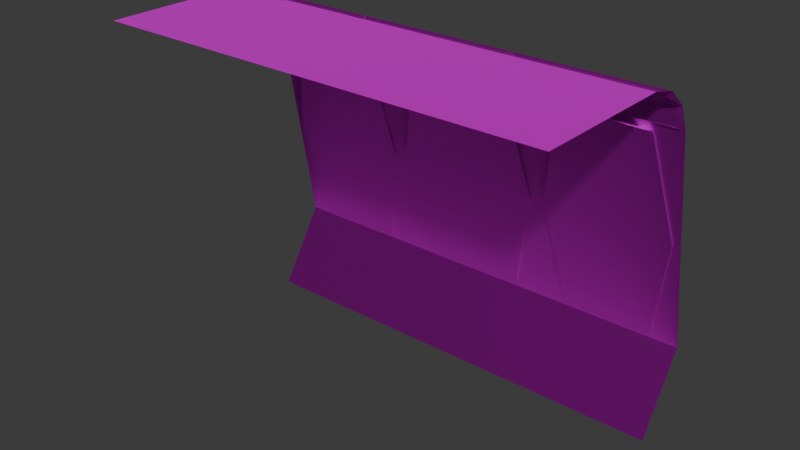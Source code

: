 # Source: FST_OutpostWallCorridorWall_Interior_TrimSheet.blend  (saved by Blender 5.1.30; exported with 4.5.12 LTS)
import bpy
from mathutils import Matrix  # noqa: F401  (used for matrix-valued properties, if any)

bpy.ops.wm.read_factory_settings(use_empty=True)
scene = bpy.context.scene
scene.name = 'Scene'

# ---- collections
col_collection = bpy.data.collections.new('Collection'); scene.collection.children.link(col_collection)

# ---- images (referenced by path relative to the original .blend; pixels are not part of the script)
import os
ASSET_DIR = os.environ.get("B2B_ASSET_DIR", "")  # directory of the original .blend (textures are referenced by path, not embedded)
HERE = os.path.dirname(os.path.abspath(__file__))  # packed textures are extracted next to this script under _unpacked/

def load_image(name, relpath, width, height, colorspace="sRGB"):
    """Load a texture the original file referenced (path relative to the .blend, or extracted next to this script)."""
    p = next((c for c in (os.path.join(HERE, relpath), os.path.join(ASSET_DIR, relpath)) if relpath and os.path.exists(c)), "")
    if p:
        img = bpy.data.images.load(p, check_existing=True)
        img.name = name
    else:  # same state as the original file: an image datablock whose file is absent (Cycles renders it pink)
        img = bpy.data.images.new(name, width, height)
        img.source = "FILE"
        img.filepath = "//" + (relpath or name)
    img.colorspace_settings.name = colorspace
    return img
img_fst_metaldark_co_png_001 = load_image('FST_MetalDark_co.png.001', 'FST_MetalDark_co.png', 1024, 1024, 'sRGB')
img_fst_metaldark_smdi_png_001 = load_image('FST_MetalDark_smdi.png.001', 'FST_MetalDark_smdi.png', 1024, 1024, 'sRGB')
img_fst_metaldark_nohq_png_001 = load_image('FST_MetalDark_nohq.png.001', 'FST_MetalDark_nohq.png', 1024, 1024, 'sRGB')
img_fst_metaltrim_wall_01_co_png_001 = load_image('FST_MetalTrim_Wall_01_co.png.001', 'FST_MetalTrim_Wall_01_co.png', 1024, 1024, 'sRGB')
img_fst_metaltrim_wall_02_smdi_png_001 = load_image('FST_MetalTrim_Wall_02_smdi.png.001', 'FST_MetalTrim_Wall_02_smdi.png', 1024, 1024, 'sRGB')
img_fst_metaltrim_wall_02_nohq_png_001 = load_image('FST_MetalTrim_Wall_02_nohq.png.001', 'FST_MetalTrim_Wall_02_nohq.png', 1024, 1024, 'sRGB')
img_fst_ballisticpadding_co_png_001 = load_image('FST_BallisticPadding_co.png.001', 'FST_BallisticPadding_co.png', 1024, 1024, 'sRGB')
img_fst_ballisticpadding_smdi_png_001 = load_image('FST_BallisticPadding_smdi.png.001', 'FST_BallisticPadding_smdi.png', 1024, 1024, 'sRGB')
img_fst_ballisticpadding_nohq_png_001 = load_image('FST_BallisticPadding_nohq.png.001', 'FST_BallisticPadding_nohq.png', 1024, 1024, 'sRGB')
img_fst_metallight_smdi_png_001 = load_image('FST_MetalLight_smdi.png.001', 'FST_MetalLight_smdi.png', 1024, 1024, 'sRGB')
img_fst_metallight_co_png_001 = load_image('FST_MetalLight_co.png.001', 'FST_MetalLight_co.png', 1024, 1024, 'sRGB')

# ---- materials (node trees are filled in below, after node groups)
mat_camo_main_001 = bpy.data.materials.new('Camo_Main.001')
mat_camo_main_walkway_001 = bpy.data.materials.new('Camo_Main_Walkway.001')
mat_camo_spaldingliner_001 = bpy.data.materials.new('Camo_SpaldingLiner.001')
mat_metallight_001 = bpy.data.materials.new('MetalLight.001')

# ---- material node trees
mat_camo_main_001.use_nodes = True; mat_camo_main_001.node_tree.nodes.clear()
_N = mat_camo_main_001.node_tree.nodes; _L = mat_camo_main_001.node_tree.links
n0 = _N.new('ShaderNodeBsdfPrincipled'); n0.name = 'Principled BSDF'; n0.location = (-200, 100)
n0.inputs[2].default_value = 0.8646
n0.inputs[3].default_value = 1.0
n1 = _N.new('ShaderNodeOutputMaterial'); n1.name = 'Material Output'; n1.location = (200, 100)
n2 = _N.new('ShaderNodeTexImage'); n2.name = 'Image Texture'; n2.location = (-492, 86)
n2.hide = True
n2.image = img_fst_metaldark_co_png_001
n3 = _N.new('ShaderNodeTexImage'); n3.name = 'Image Texture.001'; n3.location = (-490, 43)
n3.hide = True
n3.image = img_fst_metaldark_smdi_png_001
n4 = _N.new('ShaderNodeNormalMap'); n4.name = 'Normal Map'; n4.location = (-493, -34)
n4.inputs[0].default_value = 4.0
n5 = _N.new('ShaderNodeTexImage'); n5.name = 'Image Texture.002'; n5.location = (-783, -18)
n5.hide = True
n5.image = img_fst_metaldark_nohq_png_001
_L.new(n0.outputs[0], n1.inputs[0])
_L.new(n2.outputs[0], n0.inputs[0])
_L.new(n3.outputs[1], n0.inputs[1])
_L.new(n4.outputs[0], n0.inputs[5])
_L.new(n5.outputs[0], n4.inputs[1])
n1.is_active_output = True
mat_camo_main_walkway_001.use_nodes = True; mat_camo_main_walkway_001.node_tree.nodes.clear()
_N = mat_camo_main_walkway_001.node_tree.nodes; _L = mat_camo_main_walkway_001.node_tree.links
n0 = _N.new('ShaderNodeBsdfPrincipled'); n0.name = 'Principled BSDF'; n0.location = (-200, 100)
n1 = _N.new('ShaderNodeOutputMaterial'); n1.name = 'Material Output'; n1.location = (200, 100)
n2 = _N.new('ShaderNodeTexImage'); n2.name = 'Image Texture'; n2.location = (-491, 107)
n2.hide = True
n2.image = img_fst_metaltrim_wall_01_co_png_001
n3 = _N.new('ShaderNodeTexImage'); n3.name = 'Image Texture.001'; n3.location = (-493, 75)
n3.hide = True
n3.image = img_fst_metaltrim_wall_02_smdi_png_001
n4 = _N.new('ShaderNodeNormalMap'); n4.name = 'Normal Map'; n4.location = (-475, 7)
n4.hide = True
n5 = _N.new('ShaderNodeTexImage'); n5.name = 'Image Texture.002'; n5.location = (-798, 30)
n5.hide = True
n5.image = img_fst_metaltrim_wall_02_nohq_png_001
_L.new(n0.outputs[0], n1.inputs[0])
_L.new(n2.outputs[0], n0.inputs[0])
_L.new(n3.outputs[1], n0.inputs[1])
_L.new(n4.outputs[0], n0.inputs[5])
_L.new(n5.outputs[0], n4.inputs[1])
n1.is_active_output = True
mat_camo_spaldingliner_001.use_nodes = True; mat_camo_spaldingliner_001.node_tree.nodes.clear()
_N = mat_camo_spaldingliner_001.node_tree.nodes; _L = mat_camo_spaldingliner_001.node_tree.links
n0 = _N.new('ShaderNodeBsdfPrincipled'); n0.name = 'Principled BSDF'; n0.location = (-200, 100)
n1 = _N.new('ShaderNodeOutputMaterial'); n1.name = 'Material Output'; n1.location = (200, 100)
n2 = _N.new('ShaderNodeTexImage'); n2.name = 'Image Texture'; n2.location = (-518, 97)
n2.hide = True
n2.image = img_fst_ballisticpadding_co_png_001
n3 = _N.new('ShaderNodeTexImage'); n3.name = 'Image Texture.001'; n3.location = (-506, 153)
n3.hide = True
n3.image = img_fst_ballisticpadding_smdi_png_001
n4 = _N.new('ShaderNodeNormalMap'); n4.name = 'Normal Map'; n4.location = (-440, 3)
n4.inputs[0].default_value = 1.6
n5 = _N.new('ShaderNodeTexImage'); n5.name = 'Image Texture.002'; n5.location = (-788, 2)
n5.hide = True
n5.image = img_fst_ballisticpadding_nohq_png_001
_L.new(n0.outputs[0], n1.inputs[0])
_L.new(n2.outputs[0], n0.inputs[0])
_L.new(n3.outputs[1], n0.inputs[1])
_L.new(n4.outputs[0], n0.inputs[5])
_L.new(n5.outputs[0], n4.inputs[1])
n1.is_active_output = True
mat_metallight_001.use_nodes = True; mat_metallight_001.node_tree.nodes.clear()
_N = mat_metallight_001.node_tree.nodes; _L = mat_metallight_001.node_tree.links
n0 = _N.new('ShaderNodeBsdfPrincipled'); n0.name = 'Principled BSDF'; n0.location = (-200, 100)
n1 = _N.new('ShaderNodeOutputMaterial'); n1.name = 'Material Output'; n1.location = (200, 100)
n2 = _N.new('ShaderNodeTexImage'); n2.name = 'Image Texture.001'; n2.location = (-491, 35)
n2.hide = True
n2.image = img_fst_metallight_smdi_png_001
n3 = _N.new('ShaderNodeNormalMap'); n3.name = 'Normal Map'; n3.location = (-533, -18)
n3.inputs[0].default_value = 1.2
n4 = _N.new('ShaderNodeTexImage'); n4.name = 'Image Texture.002'; n4.location = (-824, -1)
n4.hide = True
n4.image = img_fst_metaldark_nohq_png_001
n5 = _N.new('ShaderNodeTexImage'); n5.name = 'Image Texture'; n5.location = (-501, 133)
n5.image = img_fst_metallight_co_png_001
_L.new(n0.outputs[0], n1.inputs[0])
_L.new(n2.outputs[1], n0.inputs[1])
_L.new(n4.outputs[0], n3.inputs[1])
_L.new(n3.outputs[0], n0.inputs[5])
_L.new(n5.outputs[0], n0.inputs[0])
n1.is_active_output = True

# ---- world
world_world = bpy.data.worlds.new('World'); scene.world = world_world
world_world.use_nodes = True; world_world.node_tree.nodes.clear()
_N = world_world.node_tree.nodes; _L = world_world.node_tree.links
n0 = _N.new('ShaderNodeOutputWorld'); n0.name = 'World Output'; n0.location = (200, 100)
n1 = _N.new('ShaderNodeBackground'); n1.name = 'Background'; n1.location = (-200, 100)
n1.inputs[0].default_value = (0.05088, 0.05088, 0.05088, 1.0)
_L.new(n1.outputs[0], n0.inputs[0])
n0.is_active_output = True
world_world.color = (0.05088, 0.05088, 0.05088)
world_world.sun_shadow_jitter_overblur = 0.0

# ---- meshes
me_cube_030 = bpy.data.meshes.new('Cube.030')
me_cube_030.from_pydata([(-0.6667, 0.5895, -0.1146), (0.6667, 0.5895, -0.1146), (-0.6667, -0.5895, -0.1146), (0.6667, -0.5895, -0.1146), (-1.851, 0.0, -0.1146), (-1.851, 0.5895, -0.1146), (-1.851, -0.5895, -0.1146), (1.851, -0.5895, -0.1146), (1.851, 0.0, -0.1146), (1.851, 0.5895, -0.1146)], [], [(3, 2, 0, 1), (0, 2, 6, 4, 5), (7, 3, 1, 9, 8)])
me_cube_030.polygons.foreach_set('use_smooth', [True] * 3)
_k = set([(0, 1), (0, 5), (1, 9)])
me_cube_030.attributes.new('sharp_edge', 'BOOLEAN', 'EDGE').data.foreach_set('value', [ (min(e.vertices), max(e.vertices)) in _k for e in me_cube_030.edges])
_uv = me_cube_030.uv_layers.new(name='UVMap')
_uv.uv.foreach_set('vector', [0.6801, 0.8527, 0.3199, 0.8527, 0.3199, 0.9997, 0.6801, 0.9997, 0.3199, 0.9997, 0.3199, 0.8527, 0.0, 0.8527, 0.0, 0.9262, 0.0, 0.9997, 1.0, 0.8527, 0.6801, 0.8527, 0.6801, 0.9997, 1.0, 0.9997, 1.0, 0.9262])
me_cube_030.materials.append(mat_camo_main_001)
me_cube_030.materials.append(mat_camo_main_walkway_001)
me_cube_030.materials.append(mat_camo_spaldingliner_001)
me_cube_030.materials.append(mat_metallight_001)
me_cube_030.materials.append(None)
me_cube_030.update()
me_cube_024 = bpy.data.meshes.new('Cube.024')
me_cube_024.from_pydata([(-0.6667, 0.8042, -0.1688), (0.6667, 0.8042, -0.1688), (-0.6667, 0.5895, -0.1146), (0.6667, 0.5895, -0.1146), (-0.6667, 0.9803, -0.3168), (0.6667, 0.9803, -0.3168), (-0.6667, 1.071, -0.519), (0.6667, 1.071, -0.519), (-1.851, 0.5895, -0.1146), (-1.851, 0.8042, -0.1688), (-1.851, 0.9803, -0.3168), (-1.851, 1.071, -0.519), (1.851, 0.8042, -0.1688), (1.851, 0.5895, -0.1146), (1.851, 0.9803, -0.3168), (1.851, 1.071, -0.519), (-0.6127, 0.9785, -0.3767), (-0.6464, 0.9749, -0.3415), (-0.6303, 0.9743, -0.3593), (-0.6464, 1.049, -0.5066), (-0.6127, 1.025, -0.4803), (-0.6303, 1.035, -0.4951), (0.6464, 1.049, -0.5066), (0.6127, 1.025, -0.4803), (0.6303, 1.035, -0.4951), (0.6127, 0.9785, -0.3767), (0.6464, 0.9749, -0.3415), (0.6303, 0.9743, -0.3593), (0.6127, 0.8288, -0.2235), (0.6464, 0.8101, -0.1933), (0.6303, 0.8174, -0.2097), (-0.6464, 0.8101, -0.1933), (-0.6127, 0.8288, -0.2235), (-0.6303, 0.8174, -0.2097), (-0.6464, 0.9551, -0.3152), (-0.6127, 0.9222, -0.302), (-0.6303, 0.9378, -0.3108), (0.6127, 0.9222, -0.302), (0.6464, 0.9551, -0.3152), (0.6303, 0.9378, -0.3108), (-0.6127, 0.7455, -0.1808), (-0.6464, 0.7809, -0.1783), (-0.6303, 0.7633, -0.182), (0.6464, 0.7809, -0.1783), (0.6127, 0.7455, -0.1808), (0.6303, 0.7633, -0.182), (0.6464, 0.6055, -0.1341), (0.6127, 0.6355, -0.1531), (0.6303, 0.6192, -0.1456), (-0.6127, 0.6355, -0.1531), (-0.6464, 0.6055, -0.1341), (-0.6303, 0.6192, -0.1456), (-1.797, 0.7455, -0.1808), (-1.83, 0.7809, -0.1783), (-1.814, 0.7633, -0.182), (-0.687, 0.7809, -0.1783), (-0.7207, 0.7455, -0.1808), (-0.7031, 0.7633, -0.182), (-0.687, 0.6055, -0.1341), (-0.7207, 0.6355, -0.1531), (-0.7031, 0.6192, -0.1456), (-1.797, 0.6355, -0.1531), (-1.83, 0.6055, -0.1341), (-1.814, 0.6192, -0.1456), (-0.7207, 0.8288, -0.2235), (-0.687, 0.8101, -0.1933), (-0.7031, 0.8174, -0.2097), (-1.83, 0.8101, -0.1933), (-1.797, 0.8288, -0.2235), (-1.814, 0.8174, -0.2097), (-1.83, 0.9551, -0.3152), (-1.797, 0.9222, -0.302), (-1.814, 0.9378, -0.3108), (-0.7207, 0.9222, -0.302), (-0.687, 0.9551, -0.3152), (-0.7031, 0.9378, -0.3108), (-1.797, 0.9785, -0.3767), (-1.83, 0.9749, -0.3415), (-1.814, 0.9743, -0.3593), (-1.83, 1.049, -0.5066), (-1.797, 1.025, -0.4803), (-1.814, 1.035, -0.4951), (-0.687, 1.049, -0.5066), (-0.7207, 1.025, -0.4803), (-0.7031, 1.035, -0.4951), (-0.7207, 0.9785, -0.3767), (-0.687, 0.9749, -0.3415), (-0.7031, 0.9743, -0.3593), (1.797, 0.8288, -0.2235), (1.83, 0.8101, -0.1933), (1.814, 0.8174, -0.2097), (0.687, 0.8101, -0.1933), (0.7207, 0.8288, -0.2235), (0.7031, 0.8174, -0.2097), (0.687, 0.9551, -0.3152), (0.7207, 0.9222, -0.302), (0.7031, 0.9378, -0.3108), (1.797, 0.9222, -0.302), (1.83, 0.9551, -0.3152), (1.814, 0.9378, -0.3108), (0.7207, 0.7455, -0.1808), (0.687, 0.7809, -0.1783), (0.7031, 0.7633, -0.182), (1.83, 0.7809, -0.1783), (1.797, 0.7455, -0.1808), (1.814, 0.7633, -0.182), (1.83, 0.6055, -0.1341), (1.797, 0.6355, -0.1531), (1.814, 0.6192, -0.1456), (0.7207, 0.6355, -0.1531), (0.687, 0.6055, -0.1341), (0.7031, 0.6192, -0.1456), (0.7207, 0.9785, -0.3767), (0.687, 0.9749, -0.3415), (0.7031, 0.9743, -0.3593), (0.687, 1.049, -0.5066), (0.7207, 1.025, -0.4803), (0.7031, 1.035, -0.4951), (1.83, 1.049, -0.5066), (1.797, 1.025, -0.4803), (1.814, 1.035, -0.4951), (1.797, 0.9785, -0.3767), (1.83, 0.9749, -0.3415), (1.814, 0.9743, -0.3593)], [], [(20, 16, 18, 21), (21, 18, 17, 19), (16, 25, 27, 18), (18, 27, 26, 17), (19, 22, 24, 21), (21, 24, 23, 20), (22, 26, 27, 24), (24, 27, 25, 23), (32, 28, 30, 33), (33, 30, 29, 31), (28, 37, 39, 30), (30, 39, 38, 29), (31, 34, 36, 33), (33, 36, 35, 32), (34, 38, 39, 36), (36, 39, 37, 35), (41, 43, 45, 42), (42, 45, 44, 40), (40, 49, 51, 42), (42, 51, 50, 41), (43, 46, 48, 45), (45, 48, 47, 44), (49, 47, 48, 51), (51, 48, 46, 50), (53, 55, 57, 54), (54, 57, 56, 52), (52, 61, 63, 54), (54, 63, 62, 53), (55, 58, 60, 57), (57, 60, 59, 56), (61, 59, 60, 63), (63, 60, 58, 62), (68, 64, 66, 69), (69, 66, 65, 67), (64, 73, 75, 66), (66, 75, 74, 65), (71, 68, 69, 72), (72, 69, 67, 70), (70, 74, 75, 72), (72, 75, 73, 71), (80, 76, 78, 81), (81, 78, 77, 79), (76, 85, 87, 78), (78, 87, 86, 77), (83, 80, 81, 84), (84, 81, 79, 82), (82, 86, 87, 84), (84, 87, 85, 83), (89, 91, 93, 90), (90, 93, 92, 88), (88, 97, 99, 90), (90, 99, 98, 89), (91, 94, 96, 93), (93, 96, 95, 92), (94, 98, 99, 96), (96, 99, 97, 95), (104, 100, 102, 105), (105, 102, 101, 103), (100, 109, 111, 102), (102, 111, 110, 101), (107, 104, 105, 108), (108, 105, 103, 106), (109, 107, 108, 111), (111, 108, 106, 110), (116, 112, 114, 117), (117, 114, 113, 115), (112, 121, 123, 114), (114, 123, 122, 113), (119, 116, 117, 120), (120, 117, 115, 118), (121, 119, 120, 123), (123, 120, 118, 122), (4, 6, 19, 17), (16, 20, 23, 25), (5, 4, 17, 26), (6, 7, 22, 19), (7, 5, 26, 22), (1, 0, 31, 29), (28, 32, 35, 37), (5, 1, 29, 38), (0, 4, 34, 31), (4, 5, 38, 34), (0, 1, 43, 41), (40, 44, 47, 49), (2, 0, 41, 50), (1, 3, 46, 43), (3, 2, 50, 46), (9, 0, 55, 53), (52, 56, 59, 61), (8, 9, 53, 62), (0, 2, 58, 55), (2, 8, 62, 58), (0, 9, 67, 65), (64, 68, 71, 73), (4, 0, 65, 74), (9, 10, 70, 67), (10, 4, 74, 70), (10, 11, 79, 77), (76, 80, 83, 85), (4, 10, 77, 86), (11, 6, 82, 79), (6, 4, 86, 82), (12, 1, 91, 89), (88, 92, 95, 97), (14, 12, 89, 98), (1, 5, 94, 91), (5, 14, 98, 94), (1, 12, 103, 101), (100, 104, 107, 109), (3, 1, 101, 110), (12, 13, 106, 103), (13, 3, 110, 106), (5, 7, 115, 113), (112, 116, 119, 121), (14, 5, 113, 122), (7, 15, 118, 115), (15, 14, 122, 118)])
me_cube_024.polygons.foreach_set('use_smooth', [True] * 117)
me_cube_024.polygons.foreach_set('material_index', [2, 2, 2, 2, 2, 2, 2, 2, 2, 2, 2, 2, 2, 2, 2, 2, 2, 2, 2, 2, 2, 2, 2, 2, 2, 2, 2, 2, 2, 2, 2, 2, 2, 2, 2, 2, 2, 2, 2, 2, 2, 2, 2, 2, 2, 2, 2, 2, 2, 2, 2, 2, 2, 2, 2, 2, 2, 2, 2, 2, 2, 2, 2, 2, 2, 2, 2, 2, 2, 2, 2, 2, 2, 2, 2, 2, 2, 2, 2, 2, 2, 2, 2, 2, 2, 2, 2, 2, 2, 2, 2, 2, 2, 2, 2, 2, 2, 2, 2, 2, 2, 2, 2, 2, 2, 2, 2, 2, 2, 2, 2, 2, 2, 2, 2, 2, 2])
_uv = me_cube_024.uv_layers.new(name='UVMap')
_uv.uv.foreach_set('vector', [0.6616, 0.8347, 0.6616, 0.8049, 0.6664, 0.8001, 0.6664, 0.8395, 0.6664, 0.8395, 0.6664, 0.8001, 0.6712, 0.7953, 0.6713, 0.8443, 0.6616, 0.8049, 0.3385, 0.8048, 0.3337, 0.8, 0.6664, 0.8001, 0.6664, 0.8001, 0.3337, 0.8, 0.3289, 0.7952, 0.6712, 0.7953, 0.6713, 0.8443, 0.3289, 0.8443, 0.3337, 0.8395, 0.6664, 0.8395, 0.6664, 0.8395, 0.3337, 0.8395, 0.3385, 0.8347, 0.6616, 0.8347, 0.3289, 0.8443, 0.3289, 0.7952, 0.3337, 0.8, 0.3337, 0.8395, 0.3337, 0.8395, 0.3337, 0.8, 0.3385, 0.8048, 0.3385, 0.8347, 0.6622, 0.7407, 0.3383, 0.7405, 0.3335, 0.7357, 0.6669, 0.7359, 0.6669, 0.7359, 0.3335, 0.7357, 0.3287, 0.7308, 0.6717, 0.7311, 0.3383, 0.7405, 0.3382, 0.7727, 0.3334, 0.7775, 0.3335, 0.7357, 0.3335, 0.7357, 0.3334, 0.7775, 0.3285, 0.7823, 0.3287, 0.7308, 0.6717, 0.7311, 0.6722, 0.7825, 0.6672, 0.7776, 0.6669, 0.7359, 0.6669, 0.7359, 0.6672, 0.7776, 0.6624, 0.7729, 0.6622, 0.7407, 0.6722, 0.7825, 0.3285, 0.7823, 0.3334, 0.7775, 0.6672, 0.7776, 0.6672, 0.7776, 0.3334, 0.7775, 0.3382, 0.7727, 0.6624, 0.7729, 0.672, 0.718, 0.329, 0.7177, 0.3338, 0.7129, 0.6673, 0.7132, 0.6673, 0.7132, 0.3338, 0.7129, 0.3385, 0.7082, 0.6625, 0.7084, 0.6625, 0.7084, 0.6627, 0.6785, 0.6676, 0.6738, 0.6673, 0.7132, 0.6673, 0.7132, 0.6676, 0.6738, 0.6725, 0.6689, 0.672, 0.718, 0.329, 0.7177, 0.3286, 0.6686, 0.3335, 0.6734, 0.3338, 0.7129, 0.3338, 0.7129, 0.3335, 0.6734, 0.3383, 0.6782, 0.3385, 0.7082, 0.6627, 0.6785, 0.3383, 0.6782, 0.3335, 0.6734, 0.6676, 0.6738, 0.6676, 0.6738, 0.3335, 0.6734, 0.3286, 0.6686, 0.6725, 0.6689, 0.986, 0.7188, 0.6856, 0.7176, 0.6903, 0.7128, 0.9812, 0.714, 0.9812, 0.714, 0.6903, 0.7128, 0.695, 0.7081, 0.9766, 0.7093, 0.9766, 0.7093, 0.9769, 0.6796, 0.9816, 0.675, 0.9812, 0.714, 0.9812, 0.714, 0.9816, 0.675, 0.9865, 0.6702, 0.986, 0.7188, 0.6856, 0.7176, 0.6852, 0.6688, 0.6901, 0.6736, 0.6903, 0.7128, 0.6903, 0.7128, 0.6901, 0.6736, 0.6948, 0.6784, 0.695, 0.7081, 0.9769, 0.6796, 0.6948, 0.6784, 0.6901, 0.6736, 0.9816, 0.675, 0.9816, 0.675, 0.6901, 0.6736, 0.6852, 0.6688, 0.9865, 0.6702, 0.9765, 0.7418, 0.6949, 0.7405, 0.6902, 0.7358, 0.9813, 0.7372, 0.9813, 0.7372, 0.6902, 0.7358, 0.6855, 0.731, 0.9861, 0.7324, 0.6949, 0.7405, 0.6943, 0.7725, 0.6895, 0.7772, 0.6902, 0.7358, 0.6902, 0.7358, 0.6895, 0.7772, 0.6846, 0.782, 0.6855, 0.731, 0.9762, 0.7738, 0.9765, 0.7418, 0.9813, 0.7372, 0.9809, 0.7785, 0.9809, 0.7785, 0.9813, 0.7372, 0.9861, 0.7324, 0.9856, 0.7833, 0.9856, 0.7833, 0.6846, 0.782, 0.6895, 0.7772, 0.9809, 0.7785, 0.9809, 0.7785, 0.6895, 0.7772, 0.6943, 0.7725, 0.9762, 0.7738, 0.976, 0.836, 0.9762, 0.8063, 0.9809, 0.8017, 0.9807, 0.8407, 0.9807, 0.8407, 0.9809, 0.8017, 0.9858, 0.7969, 0.9854, 0.8455, 0.9762, 0.8063, 0.6945, 0.8048, 0.6898, 0.8, 0.9809, 0.8017, 0.9809, 0.8017, 0.6898, 0.8, 0.685, 0.7952, 0.9858, 0.7969, 0.6943, 0.8346, 0.976, 0.836, 0.9807, 0.8407, 0.6895, 0.8393, 0.6895, 0.8393, 0.9807, 0.8407, 0.9854, 0.8455, 0.6847, 0.844, 0.6847, 0.844, 0.685, 0.7952, 0.6898, 0.8, 0.6895, 0.8393, 0.6895, 0.8393, 0.6898, 0.8, 0.6945, 0.8048, 0.6943, 0.8346, 0.01351, 0.733, 0.3151, 0.7314, 0.3104, 0.7362, 0.0184, 0.7377, 0.0184, 0.7377, 0.3104, 0.7362, 0.3057, 0.7409, 0.02321, 0.7425, 0.02321, 0.7425, 0.02347, 0.7745, 0.01879, 0.7792, 0.0184, 0.7377, 0.0184, 0.7377, 0.01879, 0.7792, 0.01404, 0.784, 0.01351, 0.733, 0.3151, 0.7314, 0.3158, 0.7825, 0.311, 0.7777, 0.3104, 0.7362, 0.3104, 0.7362, 0.311, 0.7777, 0.3061, 0.773, 0.3057, 0.7409, 0.3158, 0.7825, 0.01404, 0.784, 0.01879, 0.7792, 0.311, 0.7777, 0.311, 0.7777, 0.01879, 0.7792, 0.02347, 0.7745, 0.3061, 0.773, 0.02299, 0.7098, 0.3056, 0.7084, 0.3104, 0.7131, 0.01827, 0.7145, 0.01827, 0.7145, 0.3104, 0.7131, 0.3152, 0.7179, 0.01342, 0.7193, 0.3056, 0.7084, 0.3056, 0.6785, 0.3103, 0.6737, 0.3104, 0.7131, 0.3104, 0.7131, 0.3103, 0.6737, 0.3152, 0.6689, 0.3152, 0.7179, 0.02289, 0.68, 0.02299, 0.7098, 0.01827, 0.7145, 0.01812, 0.6752, 0.01812, 0.6752, 0.01827, 0.7145, 0.01342, 0.7193, 0.01331, 0.6705, 0.3056, 0.6785, 0.02289, 0.68, 0.01812, 0.6752, 0.3103, 0.6737, 0.3103, 0.6737, 0.01812, 0.6752, 0.01331, 0.6705, 0.3152, 0.6689, 0.306, 0.8348, 0.3059, 0.8052, 0.3106, 0.8005, 0.3108, 0.8395, 0.3108, 0.8395, 0.3106, 0.8005, 0.3154, 0.7957, 0.3156, 0.8443, 0.3059, 0.8052, 0.02329, 0.8065, 0.01858, 0.8018, 0.3106, 0.8005, 0.3106, 0.8005, 0.01858, 0.8018, 0.01376, 0.797, 0.3154, 0.7957, 0.02329, 0.8359, 0.306, 0.8348, 0.3108, 0.8395, 0.01858, 0.8406, 0.01858, 0.8406, 0.3108, 0.8395, 0.3156, 0.8443, 0.01382, 0.8454, 0.02329, 0.8065, 0.02329, 0.8359, 0.01858, 0.8406, 0.01858, 0.8018, 0.01858, 0.8018, 0.01858, 0.8406, 0.01382, 0.8454, 0.01376, 0.797, 0.6782, 0.7885, 0.6776, 0.8508, 0.6713, 0.8443, 0.6712, 0.7953, 0.6616, 0.8049, 0.6616, 0.8347, 0.3385, 0.8347, 0.3385, 0.8048, 0.3222, 0.7889, 0.6782, 0.7885, 0.6712, 0.7953, 0.3289, 0.7952, 0.6776, 0.8508, 0.3226, 0.8509, 0.3289, 0.8443, 0.6713, 0.8443, 0.3226, 0.8509, 0.3222, 0.7889, 0.3289, 0.7952, 0.3289, 0.8443, 0.322, 0.7246, 0.6787, 0.7242, 0.6717, 0.7311, 0.3287, 0.7308, 0.3383, 0.7405, 0.6622, 0.7407, 0.6624, 0.7729, 0.3382, 0.7727, 0.3222, 0.7889, 0.322, 0.7246, 0.3287, 0.7308, 0.3285, 0.7823, 0.6787, 0.7242, 0.6782, 0.7885, 0.6722, 0.7825, 0.6717, 0.7311, 0.6782, 0.7885, 0.3222, 0.7889, 0.3285, 0.7823, 0.6722, 0.7825, 0.6787, 0.7242, 0.322, 0.7246, 0.329, 0.7177, 0.672, 0.718, 0.6625, 0.7084, 0.3385, 0.7082, 0.3383, 0.6782, 0.6627, 0.6785, 0.6789, 0.6623, 0.6787, 0.7242, 0.672, 0.718, 0.6725, 0.6689, 0.322, 0.7246, 0.3222, 0.6621, 0.3286, 0.6686, 0.329, 0.7177, 0.3222, 0.6621, 0.6789, 0.6623, 0.6725, 0.6689, 0.3286, 0.6686, 0.9929, 0.7256, 0.6787, 0.7242, 0.6856, 0.7176, 0.986, 0.7188, 0.9766, 0.7093, 0.695, 0.7081, 0.6948, 0.6784, 0.9769, 0.6796, 0.9933, 0.6634, 0.9929, 0.7256, 0.986, 0.7188, 0.9865, 0.6702, 0.6787, 0.7242, 0.6789, 0.6623, 0.6852, 0.6688, 0.6856, 0.7176, 0.6789, 0.6623, 0.9933, 0.6634, 0.9865, 0.6702, 0.6852, 0.6688, 0.6787, 0.7242, 0.9929, 0.7256, 0.9861, 0.7324, 0.6855, 0.731, 0.6949, 0.7405, 0.9765, 0.7418, 0.9762, 0.7738, 0.6943, 0.7725, 0.6782, 0.7885, 0.6787, 0.7242, 0.6855, 0.731, 0.6846, 0.782, 0.9929, 0.7256, 0.9926, 0.7902, 0.9856, 0.7833, 0.9861, 0.7324, 0.9926, 0.7902, 0.6782, 0.7885, 0.6846, 0.782, 0.9856, 0.7833, 0.9926, 0.7902, 0.9924, 0.8522, 0.9854, 0.8455, 0.9858, 0.7969, 0.9762, 0.8063, 0.976, 0.836, 0.6943, 0.8346, 0.6945, 0.8048, 0.6782, 0.7885, 0.9926, 0.7902, 0.9858, 0.7969, 0.685, 0.7952, 0.9924, 0.8522, 0.6776, 0.8508, 0.6847, 0.844, 0.9854, 0.8455, 0.6776, 0.8508, 0.6782, 0.7885, 0.685, 0.7952, 0.6847, 0.844, 0.006633, 0.7262, 0.322, 0.7246, 0.3151, 0.7314, 0.01351, 0.733, 0.02321, 0.7425, 0.3057, 0.7409, 0.3061, 0.773, 0.02347, 0.7745, 0.007078, 0.7909, 0.006633, 0.7262, 0.01351, 0.733, 0.01404, 0.784, 0.322, 0.7246, 0.3222, 0.7889, 0.3158, 0.7825, 0.3151, 0.7314, 0.3222, 0.7889, 0.007078, 0.7909, 0.01404, 0.784, 0.3158, 0.7825, 0.322, 0.7246, 0.006633, 0.7262, 0.01342, 0.7193, 0.3152, 0.7179, 0.3056, 0.7084, 0.02299, 0.7098, 0.02289, 0.68, 0.3056, 0.6785, 0.3222, 0.6621, 0.322, 0.7246, 0.3152, 0.7179, 0.3152, 0.6689, 0.006633, 0.7262, 0.006231, 0.6637, 0.01331, 0.6705, 0.01342, 0.7193, 0.006231, 0.6637, 0.3222, 0.6621, 0.3152, 0.6689, 0.01331, 0.6705, 0.3222, 0.7889, 0.3226, 0.8509, 0.3156, 0.8443, 0.3154, 0.7957, 0.3059, 0.8052, 0.306, 0.8348, 0.02329, 0.8359, 0.02329, 0.8065, 0.007078, 0.7909, 0.3222, 0.7889, 0.3154, 0.7957, 0.01376, 0.797, 0.3226, 0.8509, 0.007088, 0.8522, 0.01382, 0.8454, 0.3156, 0.8443, 0.007088, 0.8522, 0.007078, 0.7909, 0.01376, 0.797, 0.01382, 0.8454])
me_cube_024.materials.append(mat_camo_main_001)
me_cube_024.materials.append(mat_camo_main_walkway_001)
me_cube_024.materials.append(mat_camo_spaldingliner_001)
me_cube_024.materials.append(mat_metallight_001)
me_cube_024.materials.append(None)
me_cube_024.update()
me_cube_001 = bpy.data.meshes.new('Cube.001')
me_cube_001.from_pydata([(-0.6667, 1.071, -0.519), (0.6667, 1.071, -0.519), (0.6667, 1.0, -2.98), (-0.6667, 1.0, -2.98), (0.6667, 1.399, -2.357), (-0.6667, 1.399, -2.357), (1.851, 1.164, -1.045), (1.851, 1.189, -1.184), (-1.851, 1.214, -1.324), (-1.851, 1.331, -1.976), (1.851, 1.399, -2.357), (1.851, 1.331, -1.976), (1.851, 1.0, -2.98), (-1.851, 1.0, -2.98), (-1.851, 1.399, -2.357), (-1.851, 1.189, -1.184), (-1.851, 1.164, -1.045), (-1.851, 1.14, -0.9053), (1.851, 1.214, -1.324), (-1.851, 1.071, -0.519), (1.851, 1.14, -0.9053), (1.851, 1.071, -0.519), (1.259, 1.081, -0.5755), (1.259, 1.389, -2.301), (-0.6093, 1.235, -1.438), (0.0, 1.081, -0.5755), (0.0, 1.389, -2.301), (0.6093, 1.235, -1.438), (0.724, 1.235, -1.438), (-0.724, 1.235, -1.438), (-1.259, 1.389, -2.301), (-1.259, 1.081, -0.5755), (-1.793, 1.235, -1.438), (1.793, 1.235, -1.438), (0.6093, 1.211, -1.443), (0.0, 1.365, -2.305), (0.0, 1.057, -0.5798), (-0.6093, 1.211, -1.443), (1.793, 1.211, -1.443), (1.259, 1.365, -2.305), (1.259, 1.057, -0.5798), (0.724, 1.211, -1.443), (-1.793, 1.211, -1.443), (-0.724, 1.211, -1.443), (-1.259, 1.365, -2.305), (-1.259, 1.057, -0.5798), (-1.259, 1.211, -1.443), (1.259, 1.211, -1.443), (0.0, 1.211, -1.443), (0.4291, 1.385, -2.278), (0.4009, 1.389, -2.301), (0.447, 1.39, -2.306), (0.4236, 1.387, -2.29), (0.4133, 1.388, -2.298), (0.4009, 1.081, -0.5755), (0.4291, 1.085, -0.598), (0.447, 1.08, -0.5702), (0.4133, 1.081, -0.5785), (0.4236, 1.083, -0.5867), (-0.4291, 1.085, -0.598), (-0.4009, 1.081, -0.5755), (-0.447, 1.08, -0.5702), (-0.4236, 1.083, -0.5867), (-0.4133, 1.081, -0.5785), (-0.4009, 1.389, -2.301), (-0.4291, 1.385, -2.278), (-0.447, 1.39, -2.306), (-0.4133, 1.388, -2.298), (-0.4236, 1.387, -2.29), (1.635, 1.385, -2.278), (1.608, 1.389, -2.301), (1.653, 1.39, -2.307), (1.63, 1.387, -2.29), (1.62, 1.388, -2.298), (1.608, 1.081, -0.5755), (1.635, 1.085, -0.5981), (1.653, 1.08, -0.5697), (1.62, 1.081, -0.5785), (1.63, 1.083, -0.5868), (0.8821, 1.085, -0.5981), (0.9097, 1.081, -0.5755), (0.8638, 1.08, -0.5697), (0.8874, 1.083, -0.5868), (0.8975, 1.081, -0.5785), (0.9097, 1.389, -2.301), (0.8821, 1.385, -2.278), (0.8638, 1.39, -2.307), (0.8975, 1.388, -2.298), (0.8874, 1.387, -2.29), (-0.8821, 1.385, -2.278), (-0.9097, 1.389, -2.301), (-0.8638, 1.39, -2.307), (-0.8874, 1.387, -2.29), (-0.8975, 1.388, -2.298), (-0.9097, 1.081, -0.5755), (-0.8821, 1.085, -0.5981), (-0.8638, 1.08, -0.5697), (-0.8975, 1.081, -0.5785), (-0.8874, 1.083, -0.5868), (-1.635, 1.085, -0.5981), (-1.608, 1.081, -0.5755), (-1.653, 1.08, -0.5697), (-1.63, 1.083, -0.5868), (-1.62, 1.081, -0.5785), (-1.608, 1.389, -2.301), (-1.635, 1.385, -2.278), (-1.653, 1.39, -2.307), (-1.62, 1.388, -2.298), (-1.63, 1.387, -2.29), (0.4009, 1.365, -2.305), (0.4291, 1.361, -2.283), (0.4133, 1.364, -2.302), (0.4236, 1.363, -2.294), (-0.4291, 1.361, -2.283), (-0.4009, 1.365, -2.305), (-0.4236, 1.363, -2.294), (-0.4133, 1.364, -2.302), (0.4291, 1.061, -0.6023), (0.4009, 1.057, -0.5798), (0.4236, 1.059, -0.591), (0.4133, 1.057, -0.5828), (1.635, 1.061, -0.6024), (1.608, 1.057, -0.5798), (1.63, 1.059, -0.5911), (1.62, 1.057, -0.5828), (1.608, 1.365, -2.305), (1.635, 1.361, -2.283), (1.62, 1.364, -2.302), (1.63, 1.363, -2.294), (0.9097, 1.057, -0.5798), (0.8821, 1.061, -0.6024), (0.8975, 1.057, -0.5828), (0.8874, 1.059, -0.5911), (0.8821, 1.361, -2.283), (0.9097, 1.365, -2.305), (0.8874, 1.363, -2.294), (0.8975, 1.364, -2.302), (-1.635, 1.361, -2.283), (-1.608, 1.365, -2.305), (-1.63, 1.363, -2.294), (-1.62, 1.364, -2.302), (-0.9097, 1.365, -2.305), (-0.8821, 1.361, -2.283), (-0.8975, 1.364, -2.302), (-0.8874, 1.363, -2.294), (-1.608, 1.057, -0.5798), (-1.635, 1.061, -0.6024), (-1.62, 1.057, -0.5828), (-1.63, 1.059, -0.5911), (-0.8821, 1.061, -0.6024), (-0.9097, 1.057, -0.5798), (-0.8874, 1.059, -0.5911), (-0.8975, 1.057, -0.5828), (-0.4009, 1.057, -0.5798), (-0.4291, 1.061, -0.6023), (-0.4133, 1.057, -0.5828), (-0.4236, 1.059, -0.591)], [], [(2, 4, 5, 3), (12, 10, 4, 2), (3, 5, 14, 13), (49, 52, 51), (52, 53, 51), (53, 50, 51), (54, 57, 56), (57, 58, 56), (58, 55, 56), (59, 62, 61), (62, 63, 61), (63, 60, 61), (64, 67, 66), (67, 68, 66), (68, 65, 66), (69, 72, 71), (72, 73, 71), (73, 70, 71), (74, 77, 76), (77, 78, 76), (78, 75, 76), (79, 82, 81), (82, 83, 81), (83, 80, 81), (84, 87, 86), (87, 88, 86), (88, 85, 86), (89, 92, 91), (92, 93, 91), (93, 90, 91), (94, 97, 96), (97, 98, 96), (98, 95, 96), (99, 102, 101), (102, 103, 101), (103, 100, 101), (104, 107, 106), (107, 108, 106), (108, 105, 106), (64, 114, 116, 67), (67, 116, 115, 68), (68, 115, 113, 65), (133, 85, 88, 135), (135, 88, 87, 136), (136, 87, 84, 134), (79, 130, 132, 82), (82, 132, 131, 83), (83, 131, 129, 80), (141, 90, 93, 143), (143, 93, 92, 144), (144, 92, 89, 142), (117, 55, 58, 119), (119, 58, 57, 120), (120, 57, 54, 118), (145, 100, 103, 147), (147, 103, 102, 148), (148, 102, 99, 146), (149, 95, 98, 151), (151, 98, 97, 152), (152, 97, 94, 150), (125, 70, 73, 127), (127, 73, 72, 128), (128, 72, 69, 126), (104, 138, 140, 107), (107, 140, 139, 108), (108, 139, 137, 105), (153, 60, 63, 155), (155, 63, 62, 156), (156, 62, 59, 154), (109, 50, 53, 111), (111, 53, 52, 112), (112, 52, 49, 110), (74, 122, 124, 77), (77, 124, 123, 78), (78, 123, 121, 75), (49, 27, 34, 110), (4, 1, 56, 55, 27, 49, 51), (5, 4, 51, 50, 26, 64, 66), (26, 50, 109, 35), (54, 25, 36, 118), (1, 0, 61, 60, 25, 54, 56), (27, 55, 117, 34), (0, 5, 66, 65, 24, 59, 61), (59, 24, 37, 154), (25, 60, 153, 36), (64, 26, 35, 114), (24, 65, 113, 37), (23, 70, 125, 39), (4, 10, 71, 70, 23, 84, 86), (21, 76, 75, 33, 69, 71, 10, 11, 18, 7, 6, 20), (69, 33, 38, 126), (33, 75, 121, 38), (21, 1, 81, 80, 22, 74, 76), (74, 22, 40, 122), (22, 80, 129, 40), (1, 4, 86, 85, 28, 79, 81), (79, 28, 41, 130), (84, 23, 39, 134), (28, 85, 133, 41), (89, 29, 43, 142), (14, 5, 91, 90, 30, 104, 106), (5, 0, 96, 95, 29, 89, 91), (30, 90, 141, 44), (0, 19, 101, 100, 31, 94, 96), (29, 95, 149, 43), (94, 31, 45, 150), (19, 17, 16, 15, 8, 9, 14, 106, 105, 32, 99, 101), (99, 32, 42, 146), (31, 100, 145, 45), (32, 105, 137, 42), (104, 30, 44, 138), (109, 111, 112, 110, 34, 48, 35), (35, 48, 37, 113, 115, 116, 114), (34, 117, 119, 120, 118, 36, 48), (121, 123, 124, 122, 40, 47, 38), (38, 47, 39, 125, 127, 128, 126), (40, 129, 131, 132, 130, 41, 47), (47, 41, 133, 135, 136, 134, 39), (42, 137, 139, 140, 138, 44, 46), (46, 44, 141, 143, 144, 142, 43), (145, 147, 148, 146, 42, 46, 45), (45, 46, 43, 149, 151, 152, 150), (48, 36, 153, 155, 156, 154, 37)])
me_cube_001.polygons.foreach_set('use_smooth', [True] * 123)
me_cube_001.polygons.foreach_set('material_index', [3, 3, 3, 3, 3, 3, 3, 3, 3, 3, 3, 3, 3, 3, 3, 3, 3, 3, 3, 3, 3, 3, 3, 3, 3, 3, 3, 3, 3, 3, 3, 3, 3, 3, 3, 3, 3, 3, 3, 3, 3, 3, 3, 3, 3, 3, 3, 3, 3, 3, 3, 3, 3, 3, 3, 3, 3, 3, 3, 3, 3, 3, 3, 3, 3, 3, 3, 3, 3, 3, 3, 3, 3, 3, 3, 3, 3, 3, 3, 3, 3, 3, 3, 3, 3, 3, 3, 3, 3, 3, 3, 3, 3, 3, 3, 3, 3, 3, 3, 3, 3, 3, 3, 3, 3, 3, 3, 3, 3, 3, 3, 3, 3, 3, 3, 3, 3, 3, 3, 3, 3, 3, 3])
_k = set([(0, 1), (0, 19), (1, 21), (4, 5), (4, 10), (5, 14), (22, 74), (22, 80), (23, 70), (23, 84), (24, 59), (24, 65), (25, 54), (25, 60), (26, 50), (26, 64), (27, 49), (27, 55), (28, 79), (28, 85), (29, 89), (29, 95), (30, 90), (30, 104), (31, 94), (31, 100), (32, 99), (32, 105), (33, 69), (33, 75), (34, 110), (34, 117), (35, 109), (35, 114), (36, 118), (36, 153), (37, 113), (37, 154), (38, 121), (38, 126), (39, 125), (39, 134), (40, 122), (40, 129), (41, 130), (41, 133), (42, 137), (42, 146), (43, 142), (43, 149), (44, 138), (44, 141), (45, 145), (45, 150), (49, 52), (50, 53), (52, 53), (54, 57), (55, 58), (57, 58), (59, 62), (60, 63), (62, 63), (64, 67), (65, 68), (67, 68), (69, 72), (70, 73), (72, 73), (74, 77), (75, 78), (77, 78), (79, 82), (80, 83), (82, 83), (84, 87), (85, 88), (87, 88), (89, 92), (90, 93), (92, 93), (94, 97), (95, 98), (97, 98), (99, 102), (100, 103), (102, 103), (104, 107), (105, 108), (107, 108), (109, 111), (110, 112), (111, 112), (113, 115), (114, 116), (115, 116), (117, 119), (118, 120), (119, 120), (121, 123), (122, 124), (123, 124), (125, 127), (126, 128), (127, 128), (129, 131), (130, 132), (131, 132), (133, 135), (134, 136), (135, 136), (137, 139), (138, 140), (139, 140), (141, 143), (142, 144), (143, 144), (145, 147), (146, 148), (147, 148), (149, 151), (150, 152), (151, 152), (153, 155), (154, 156), (155, 156)])
me_cube_001.attributes.new('sharp_edge', 'BOOLEAN', 'EDGE').data.foreach_set('value', [ (min(e.vertices), max(e.vertices)) in _k for e in me_cube_001.edges])
_uv = me_cube_001.uv_layers.new(name='UVMap')
_uv.uv.foreach_set('vector', [0.6766, 0.006608, 0.6766, 0.1724, 0.3215, 0.1724, 0.3215, 0.006608, 0.9919, 0.006608, 0.9919, 0.1724, 0.6766, 0.1724, 0.6766, 0.006608, 0.3215, 0.006608, 0.3215, 0.1724, 0.006148, 0.1724, 0.006148, 0.006608, 0.6133, 0.1934, 0.6118, 0.1905, 0.6181, 0.186, 0.6118, 0.1905, 0.6091, 0.1883, 0.6181, 0.186, 0.6091, 0.1883, 0.6058, 0.1875, 0.6181, 0.186, 0.6058, 0.647, 0.6091, 0.6462, 0.6181, 0.6484, 0.6091, 0.6462, 0.6118, 0.644, 0.6181, 0.6484, 0.6118, 0.644, 0.6133, 0.641, 0.6181, 0.6484, 0.3847, 0.641, 0.3862, 0.644, 0.38, 0.6484, 0.3862, 0.644, 0.3889, 0.6462, 0.38, 0.6484, 0.3889, 0.6462, 0.3922, 0.647, 0.38, 0.6484, 0.3922, 0.1875, 0.3889, 0.1883, 0.38, 0.186, 0.3889, 0.1883, 0.3862, 0.1905, 0.38, 0.186, 0.3862, 0.1905, 0.3847, 0.1934, 0.38, 0.186, 0.9345, 0.1935, 0.9331, 0.1905, 0.9394, 0.1859, 0.9331, 0.1905, 0.9304, 0.1883, 0.9394, 0.1859, 0.9304, 0.1883, 0.9271, 0.1875, 0.9394, 0.1859, 0.9271, 0.647, 0.9304, 0.6462, 0.9394, 0.6485, 0.9304, 0.6462, 0.9331, 0.644, 0.9394, 0.6485, 0.9331, 0.644, 0.9345, 0.641, 0.9394, 0.6485, 0.7339, 0.641, 0.7353, 0.644, 0.7291, 0.6485, 0.7353, 0.644, 0.738, 0.6462, 0.7291, 0.6485, 0.738, 0.6462, 0.7413, 0.647, 0.7291, 0.6485, 0.7413, 0.1875, 0.738, 0.1883, 0.7291, 0.1859, 0.738, 0.1883, 0.7353, 0.1905, 0.7291, 0.1859, 0.7353, 0.1905, 0.7339, 0.1935, 0.7291, 0.1859, 0.2641, 0.1935, 0.2627, 0.1905, 0.269, 0.1859, 0.2627, 0.1905, 0.26, 0.1883, 0.269, 0.1859, 0.26, 0.1883, 0.2567, 0.1875, 0.269, 0.1859, 0.2567, 0.647, 0.26, 0.6462, 0.269, 0.6485, 0.26, 0.6462, 0.2627, 0.644, 0.269, 0.6485, 0.2627, 0.644, 0.2641, 0.641, 0.269, 0.6485, 0.06352, 0.641, 0.06492, 0.644, 0.05864, 0.6485, 0.06492, 0.644, 0.06761, 0.6462, 0.05864, 0.6485, 0.06761, 0.6462, 0.07088, 0.647, 0.05864, 0.6485, 0.07088, 0.1875, 0.06761, 0.1883, 0.05864, 0.1859, 0.06761, 0.1883, 0.06492, 0.1905, 0.05864, 0.1859, 0.06492, 0.1905, 0.06352, 0.1935, 0.05864, 0.1859, 0.3922, 0.1875, 0.3922, 0.1863, 0.3889, 0.1871, 0.3889, 0.1883, 0.3889, 0.1883, 0.3889, 0.1871, 0.3862, 0.1893, 0.3862, 0.1905, 0.3862, 0.1905, 0.3862, 0.1893, 0.3847, 0.1923, 0.3847, 0.1934, 0.7339, 0.1923, 0.7339, 0.1935, 0.7353, 0.1905, 0.7353, 0.1893, 0.7353, 0.1893, 0.7353, 0.1905, 0.738, 0.1883, 0.738, 0.1871, 0.738, 0.1871, 0.738, 0.1883, 0.7413, 0.1875, 0.7413, 0.1863, 0.7339, 0.641, 0.7339, 0.6398, 0.7353, 0.6428, 0.7353, 0.644, 0.7353, 0.644, 0.7353, 0.6428, 0.738, 0.645, 0.738, 0.6462, 0.738, 0.6462, 0.738, 0.645, 0.7413, 0.6458, 0.7413, 0.647, 0.2567, 0.1863, 0.2567, 0.1875, 0.26, 0.1883, 0.26, 0.1871, 0.26, 0.1871, 0.26, 0.1883, 0.2627, 0.1905, 0.2627, 0.1893, 0.2627, 0.1893, 0.2627, 0.1905, 0.2641, 0.1935, 0.2641, 0.1923, 0.6133, 0.6399, 0.6133, 0.641, 0.6118, 0.644, 0.6118, 0.6429, 0.6118, 0.6429, 0.6118, 0.644, 0.6091, 0.6462, 0.6091, 0.645, 0.6091, 0.645, 0.6091, 0.6462, 0.6058, 0.647, 0.6058, 0.6458, 0.07088, 0.6458, 0.07088, 0.647, 0.06761, 0.6462, 0.06761, 0.645, 0.06761, 0.645, 0.06761, 0.6462, 0.06492, 0.644, 0.06492, 0.6428, 0.06492, 0.6428, 0.06492, 0.644, 0.06352, 0.641, 0.06352, 0.6398, 0.2641, 0.6398, 0.2641, 0.641, 0.2627, 0.644, 0.2627, 0.6428, 0.2627, 0.6428, 0.2627, 0.644, 0.26, 0.6462, 0.26, 0.645, 0.26, 0.645, 0.26, 0.6462, 0.2567, 0.647, 0.2567, 0.6458, 0.9271, 0.1863, 0.9271, 0.1875, 0.9304, 0.1883, 0.9304, 0.1871, 0.9304, 0.1871, 0.9304, 0.1883, 0.9331, 0.1905, 0.9331, 0.1893, 0.9331, 0.1893, 0.9331, 0.1905, 0.9345, 0.1935, 0.9345, 0.1923, 0.07088, 0.1875, 0.07088, 0.1863, 0.06761, 0.1871, 0.06761, 0.1883, 0.06761, 0.1883, 0.06761, 0.1871, 0.06492, 0.1893, 0.06492, 0.1905, 0.06492, 0.1905, 0.06492, 0.1893, 0.06352, 0.1923, 0.06352, 0.1935, 0.3922, 0.6458, 0.3922, 0.647, 0.3889, 0.6462, 0.3889, 0.645, 0.3889, 0.645, 0.3889, 0.6462, 0.3862, 0.644, 0.3862, 0.6429, 0.3862, 0.6429, 0.3862, 0.644, 0.3847, 0.641, 0.3847, 0.6399, 0.6058, 0.1863, 0.6058, 0.1875, 0.6091, 0.1883, 0.6091, 0.1871, 0.6091, 0.1871, 0.6091, 0.1883, 0.6118, 0.1905, 0.6118, 0.1893, 0.6118, 0.1893, 0.6118, 0.1905, 0.6133, 0.1934, 0.6133, 0.1923, 0.9271, 0.647, 0.9271, 0.6458, 0.9304, 0.645, 0.9304, 0.6462, 0.9304, 0.6462, 0.9304, 0.645, 0.9331, 0.6428, 0.9331, 0.644, 0.9331, 0.644, 0.9331, 0.6428, 0.9345, 0.6398, 0.9345, 0.641, 0.6133, 0.1934, 0.6613, 0.4172, 0.6613, 0.4161, 0.6133, 0.1923, 0.6766, 0.1724, 0.6766, 0.662, 0.6181, 0.6484, 0.6133, 0.641, 0.6613, 0.4172, 0.6133, 0.1934, 0.6181, 0.186, 0.3215, 0.1724, 0.6766, 0.1724, 0.6181, 0.186, 0.6058, 0.1875, 0.499, 0.1875, 0.3922, 0.1875, 0.38, 0.186, 0.499, 0.1875, 0.6058, 0.1875, 0.6058, 0.1863, 0.499, 0.1863, 0.6058, 0.647, 0.499, 0.647, 0.499, 0.6458, 0.6058, 0.6458, 0.6766, 0.662, 0.3215, 0.662, 0.38, 0.6484, 0.3922, 0.647, 0.499, 0.647, 0.6058, 0.647, 0.6181, 0.6484, 0.6613, 0.4172, 0.6133, 0.641, 0.6133, 0.6399, 0.6613, 0.4161, 0.3215, 0.662, 0.3215, 0.1724, 0.38, 0.186, 0.3847, 0.1934, 0.3367, 0.4172, 0.3847, 0.641, 0.38, 0.6484, 0.3847, 0.641, 0.3367, 0.4172, 0.3367, 0.4161, 0.3847, 0.6399, 0.499, 0.647, 0.3922, 0.647, 0.3922, 0.6458, 0.499, 0.6458, 0.3922, 0.1875, 0.499, 0.1875, 0.499, 0.1863, 0.3922, 0.1863, 0.3367, 0.4172, 0.3847, 0.1934, 0.3847, 0.1923, 0.3367, 0.4161, 0.8342, 0.1875, 0.9271, 0.1875, 0.9271, 0.1863, 0.8342, 0.1863, 0.6766, 0.1724, 0.9919, 0.1724, 0.9394, 0.1859, 0.9271, 0.1875, 0.8342, 0.1875, 0.7413, 0.1875, 0.7291, 0.1859, 0.9919, 0.662, 0.9394, 0.6485, 0.9345, 0.641, 0.9766, 0.4172, 0.9345, 0.1935, 0.9394, 0.1859, 0.9919, 0.1724, 0.9919, 0.2741, 0.9919, 0.4476, 0.9919, 0.4848, 0.9919, 0.522, 0.9919, 0.5592, 0.9345, 0.1935, 0.9766, 0.4172, 0.9766, 0.4161, 0.9345, 0.1923, 0.9766, 0.4172, 0.9345, 0.641, 0.9345, 0.6398, 0.9766, 0.4161, 0.9919, 0.662, 0.6766, 0.662, 0.7291, 0.6485, 0.7413, 0.647, 0.8342, 0.647, 0.9271, 0.647, 0.9394, 0.6485, 0.9271, 0.647, 0.8342, 0.647, 0.8342, 0.6458, 0.9271, 0.6458, 0.8342, 0.647, 0.7413, 0.647, 0.7413, 0.6458, 0.8342, 0.6458, 0.6766, 0.662, 0.6766, 0.1724, 0.7291, 0.1859, 0.7339, 0.1935, 0.6918, 0.4172, 0.7339, 0.641, 0.7291, 0.6485, 0.7339, 0.641, 0.6918, 0.4172, 0.6918, 0.4161, 0.7339, 0.6398, 0.7413, 0.1875, 0.8342, 0.1875, 0.8342, 0.1863, 0.7413, 0.1863, 0.6918, 0.4172, 0.7339, 0.1935, 0.7339, 0.1923, 0.6918, 0.4161, 0.2641, 0.1935, 0.3062, 0.4172, 0.3062, 0.4161, 0.2641, 0.1923, 0.006148, 0.1724, 0.3215, 0.1724, 0.269, 0.1859, 0.2567, 0.1875, 0.1638, 0.1875, 0.07088, 0.1875, 0.05864, 0.1859, 0.3215, 0.1724, 0.3215, 0.662, 0.269, 0.6485, 0.2641, 0.641, 0.3062, 0.4172, 0.2641, 0.1935, 0.269, 0.1859, 0.1638, 0.1875, 0.2567, 0.1875, 0.2567, 0.1863, 0.1638, 0.1863, 0.3215, 0.662, 0.006148, 0.662, 0.05864, 0.6485, 0.07088, 0.647, 0.1638, 0.647, 0.2567, 0.647, 0.269, 0.6485, 0.3062, 0.4172, 0.2641, 0.641, 0.2641, 0.6398, 0.3062, 0.4161, 0.2567, 0.647, 0.1638, 0.647, 0.1638, 0.6458, 0.2567, 0.6458, 0.006148, 0.662, 0.006148, 0.5592, 0.006148, 0.522, 0.006148, 0.4848, 0.006148, 0.4476, 0.006148, 0.2741, 0.006148, 0.1724, 0.05864, 0.1859, 0.06352, 0.1935, 0.02142, 0.4172, 0.06352, 0.641, 0.05864, 0.6485, 0.06352, 0.641, 0.02142, 0.4172, 0.02142, 0.4161, 0.06352, 0.6398, 0.1638, 0.647, 0.07088, 0.647, 0.07088, 0.6458, 0.1638, 0.6458, 0.02142, 0.4172, 0.06352, 0.1935, 0.06352, 0.1923, 0.02142, 0.4161, 0.07088, 0.1875, 0.1638, 0.1875, 0.1638, 0.1863, 0.07088, 0.1863, 0.6058, 0.1863, 0.6091, 0.1871, 0.6118, 0.1893, 0.6133, 0.1923, 0.6613, 0.4161, 0.499, 0.4161, 0.499, 0.1863, 0.499, 0.1863, 0.499, 0.4161, 0.3367, 0.4161, 0.3847, 0.1923, 0.3862, 0.1893, 0.3889, 0.1871, 0.3922, 0.1863, 0.6613, 0.4161, 0.6133, 0.6399, 0.6118, 0.6429, 0.6091, 0.645, 0.6058, 0.6458, 0.499, 0.6458, 0.499, 0.4161, 0.9345, 0.6398, 0.9331, 0.6428, 0.9304, 0.645, 0.9271, 0.6458, 0.8342, 0.6458, 0.8342, 0.4161, 0.9766, 0.4161, 0.9766, 0.4161, 0.8342, 0.4161, 0.8342, 0.1863, 0.9271, 0.1863, 0.9304, 0.1871, 0.9331, 0.1893, 0.9345, 0.1923, 0.8342, 0.6458, 0.7413, 0.6458, 0.738, 0.645, 0.7353, 0.6428, 0.7339, 0.6398, 0.6918, 0.4161, 0.8342, 0.4161, 0.8342, 0.4161, 0.6918, 0.4161, 0.7339, 0.1923, 0.7353, 0.1893, 0.738, 0.1871, 0.7413, 0.1863, 0.8342, 0.1863, 0.02142, 0.4161, 0.06352, 0.1923, 0.06492, 0.1893, 0.06761, 0.1871, 0.07088, 0.1863, 0.1638, 0.1863, 0.1638, 0.4161, 0.1638, 0.4161, 0.1638, 0.1863, 0.2567, 0.1863, 0.26, 0.1871, 0.2627, 0.1893, 0.2641, 0.1923, 0.3062, 0.4161, 0.07088, 0.6458, 0.06761, 0.645, 0.06492, 0.6428, 0.06352, 0.6398, 0.02142, 0.4161, 0.1638, 0.4161, 0.1638, 0.6458, 0.1638, 0.6458, 0.1638, 0.4161, 0.3062, 0.4161, 0.2641, 0.6398, 0.2627, 0.6428, 0.26, 0.645, 0.2567, 0.6458, 0.499, 0.4161, 0.499, 0.6458, 0.3922, 0.6458, 0.3889, 0.645, 0.3862, 0.6429, 0.3847, 0.6399, 0.3367, 0.4161])
me_cube_001.materials.append(mat_camo_main_001)
me_cube_001.materials.append(mat_camo_main_walkway_001)
me_cube_001.materials.append(mat_camo_spaldingliner_001)
me_cube_001.materials.append(mat_metallight_001)
me_cube_001.materials.append(None)
me_cube_001.update()

# ---- objects
ob_cube_026 = bpy.data.objects.new('Cube.026', me_cube_030)
ob_cube_025 = bpy.data.objects.new('Cube.025', me_cube_024)
ob_cube_024 = bpy.data.objects.new('Cube.024', me_cube_001)

# ---- transforms, parenting, visibility, modifiers, constraints
ob_cube_026.location = (0.0, 5.96e-08, 3.0)
ob_cube_025.location = (0.0, 5.96e-08, 3.0)
ob_cube_024.location = (0.0, 5.96e-08, 3.0)

# ---- collection membership
col_collection.objects.link(ob_cube_026)
col_collection.objects.link(ob_cube_025)
col_collection.objects.link(ob_cube_024)

# ---- scene / render settings (as saved in the file)
scene.frame_start = 1; scene.frame_end = 250; scene.frame_set(1)
scene.render.engine = 'BLENDER_EEVEE_NEXT'
scene.render.bake_bias = 0.0
scene.render.bake_samples = 0
bpy.context.view_layer.update()

# ---- added for rendering (the .blend has no active camera and no usable light): camera, sun
cam_auto = bpy.data.cameras.new('AutoCamera')
cam_auto.lens = 50.0
cam_auto.sensor_width = 36.0
cam_auto.clip_end = 1000.0
ob_auto_camera = bpy.data.objects.new('AutoCamera', cam_auto)
scene.collection.objects.link(ob_auto_camera)
ob_auto_camera.location = (4.70533, -5.2416, 5.21695)
ob_auto_camera.rotation_euler = (1.09748, -7.21219e-08, 0.694738)
scene.camera = ob_auto_camera
light_auto_sun = bpy.data.lights.new('AutoSun', 'SUN')
light_auto_sun.energy = 3.0
light_auto_sun.angle = 0.0523599
ob_auto_sun = bpy.data.objects.new('AutoSun', light_auto_sun)
scene.collection.objects.link(ob_auto_sun)
ob_auto_sun.rotation_euler = (0.872665, 0.174533, 0.523599)
bpy.context.view_layer.update()
